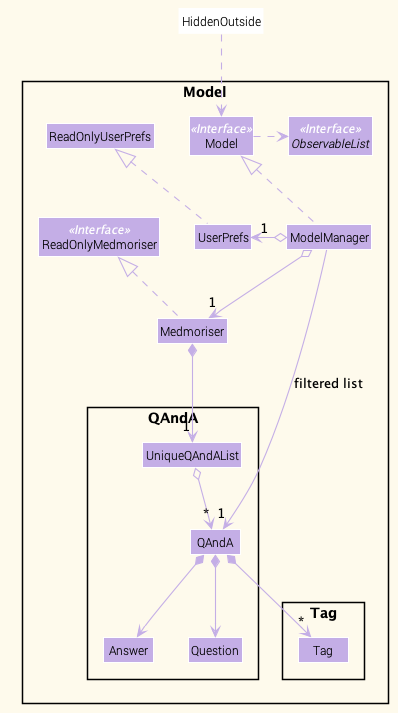

The diagram above was rendered by PlantUML. Its source (embedded in the PNG):
@startuml











skinparam BackgroundColor #FEFAEC

skinparam Shadowing false

skinparam Class {
    FontColor #000000
    BorderThickness 1
    BorderColor #FFFFFF
    StereotypeFontColor #FFFFFF
    FontName Roboto Light
}

skinparam Actor {
    BorderColor #000000
    Color #000000
    FontName Roboto Light
}

skinparam Sequence {
    MessageAlign center
    BoxFontSize 15
    BoxPadding 0
    BoxFontColor #000000
    FontName Roboto Light
}

skinparam Participant {
    FontColor #000000
    FontName Roboto Light
    Padding 20
}

skinparam MinClassWidth 50
skinparam ParticipantPadding 10
skinparam Shadowing false
skinparam DefaultTextAlignment center
skinparam packageStyle Rectangle

hide footbox
hide members
hide circle
skinparam arrowThickness 1.1
skinparam arrowColor #C4AEE6
skinparam classBackgroundColor #C4AEE6

Package Model <<Rectangle>>{
Interface ReadOnlyMedmoriser <<Interface>>
Interface Model <<Interface>>
Interface ObservableList <<Interface>>
Class Medmoriser
Class ReadOnlyMedmoriser
Class Model
Class ModelManager
Class UserPrefs
Class ReadOnlyUserPrefs

Package QAndA {
Class QAndA
Class Answer
Class Question
Class UniqueQAndAList
}

Package Tag {
Class Tag
}
}

Class HiddenOutside #FFFFFF
HiddenOutside ..> Model

Medmoriser .up.|> ReadOnlyMedmoriser

ModelManager .up.|> Model
Model .right.> ObservableList
ModelManager o--> "1" Medmoriser
ModelManager o-left-> "1" UserPrefs
UserPrefs .up.|> ReadOnlyUserPrefs

Medmoriser *--> "1" UniqueQAndAList
UniqueQAndAList o--> "*" QAndA
QAndA *--> Question
QAndA *--> Answer
QAndA *--> "*" Tag

ModelManager -->"1" QAndA : filtered list
@enduml